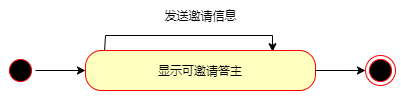

The diagram above was exported from draw.io. Its source (the exported page's mxGraphModel, read from the mxfile embedded in the PNG):
<mxGraphModel dx="1026" dy="594" grid="1" gridSize="10" guides="1" tooltips="1" connect="1" arrows="1" fold="1" page="1" pageScale="1" pageWidth="1169" pageHeight="1654" math="0" shadow="0">
  <root>
    <mxCell id="0" />
    <mxCell id="1" parent="0" />
    <mxCell id="KKK7gQEWkqoHu4iNZchj-1" style="edgeStyle=orthogonalEdgeStyle;rounded=0;orthogonalLoop=1;jettySize=auto;html=1;exitX=1;exitY=0.5;exitDx=0;exitDy=0;entryX=0;entryY=0.5;entryDx=0;entryDy=0;" edge="1" parent="1" source="KKK7gQEWkqoHu4iNZchj-2" target="KKK7gQEWkqoHu4iNZchj-6">
      <mxGeometry relative="1" as="geometry" />
    </mxCell>
    <mxCell id="KKK7gQEWkqoHu4iNZchj-2" value="" style="ellipse;html=1;shape=startState;fillColor=#000000;strokeColor=#ff0000;" vertex="1" parent="1">
      <mxGeometry x="170" y="160" width="30" height="30" as="geometry" />
    </mxCell>
    <mxCell id="KKK7gQEWkqoHu4iNZchj-5" style="edgeStyle=orthogonalEdgeStyle;rounded=0;orthogonalLoop=1;jettySize=auto;html=1;exitX=0.083;exitY=0.04;exitDx=0;exitDy=0;entryX=0.813;entryY=0.03;entryDx=0;entryDy=0;entryPerimeter=0;exitPerimeter=0;" edge="1" parent="1" source="KKK7gQEWkqoHu4iNZchj-6" target="KKK7gQEWkqoHu4iNZchj-6">
      <mxGeometry relative="1" as="geometry">
        <Array as="points">
          <mxPoint x="269" y="155" />
          <mxPoint x="270" y="140" />
          <mxPoint x="437" y="140" />
        </Array>
      </mxGeometry>
    </mxCell>
    <mxCell id="KKK7gQEWkqoHu4iNZchj-6" value="显示可邀请答主" style="rounded=1;whiteSpace=wrap;html=1;arcSize=40;fontColor=#000000;fillColor=#ffffc0;strokeColor=#ff0000;" vertex="1" parent="1">
      <mxGeometry x="250" y="155" width="230" height="40" as="geometry" />
    </mxCell>
    <mxCell id="KKK7gQEWkqoHu4iNZchj-7" style="edgeStyle=orthogonalEdgeStyle;rounded=0;orthogonalLoop=1;jettySize=auto;html=1;exitX=1;exitY=0.5;exitDx=0;exitDy=0;entryX=0;entryY=0.5;entryDx=0;entryDy=0;" edge="1" parent="1" source="KKK7gQEWkqoHu4iNZchj-6" target="KKK7gQEWkqoHu4iNZchj-11">
      <mxGeometry relative="1" as="geometry">
        <mxPoint x="585" y="175" as="sourcePoint" />
      </mxGeometry>
    </mxCell>
    <mxCell id="KKK7gQEWkqoHu4iNZchj-11" value="" style="ellipse;html=1;shape=endState;fillColor=#000000;strokeColor=#ff0000;" vertex="1" parent="1">
      <mxGeometry x="530" y="160" width="30" height="30" as="geometry" />
    </mxCell>
    <mxCell id="KKK7gQEWkqoHu4iNZchj-14" value="发送邀请信息" style="text;html=1;align=center;verticalAlign=middle;resizable=0;points=[];autosize=1;" vertex="1" parent="1">
      <mxGeometry x="320" y="110" width="90" height="20" as="geometry" />
    </mxCell>
  </root>
</mxGraphModel>